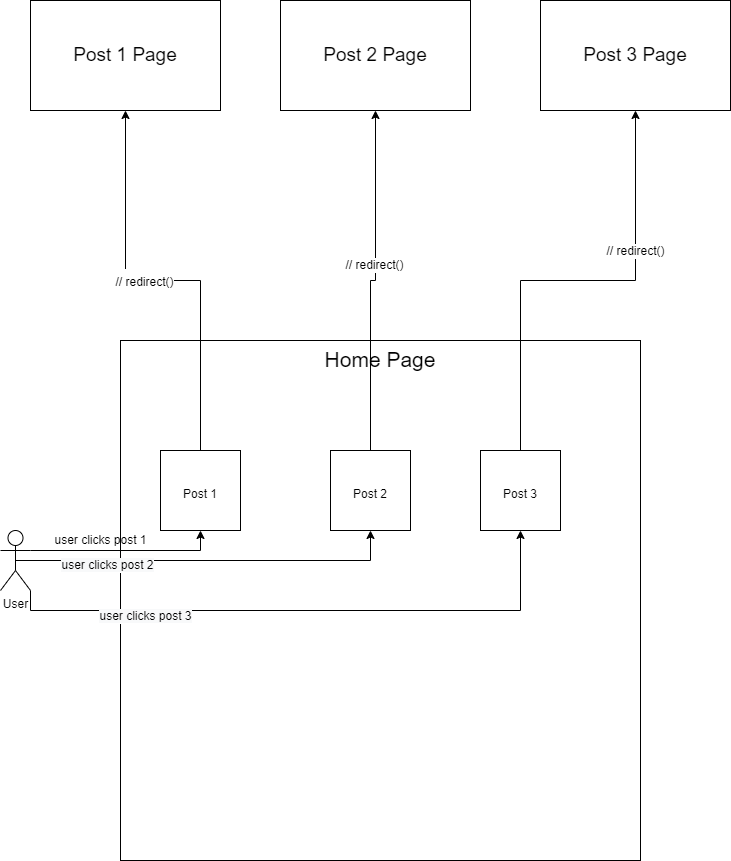

The diagram above was exported from draw.io. Its source (the exported page's mxGraphModel, read from the mxfile embedded in the PNG):
<mxGraphModel dx="2188" dy="1134" grid="1" gridSize="10" guides="1" tooltips="1" connect="1" arrows="1" fold="1" page="1" pageScale="1" pageWidth="850" pageHeight="1100" math="0" shadow="0">
  <root>
    <mxCell id="0" />
    <mxCell id="1" parent="0" />
    <mxCell id="pXwJtYjq3Q-kUDTcPlps-80" value="&lt;font style=&quot;font-size: 21px;&quot;&gt;Home Page&lt;/font&gt;" style="rounded=0;whiteSpace=wrap;html=1;verticalAlign=top;" vertex="1" parent="1">
      <mxGeometry x="170" y="960" width="520" height="520" as="geometry" />
    </mxCell>
    <mxCell id="pXwJtYjq3Q-kUDTcPlps-81" style="edgeStyle=orthogonalEdgeStyle;rounded=0;orthogonalLoop=1;jettySize=auto;html=1;exitX=1;exitY=0.3333333333333333;exitDx=0;exitDy=0;exitPerimeter=0;entryX=0.5;entryY=1;entryDx=0;entryDy=0;fontSize=12;" edge="1" parent="1" source="pXwJtYjq3Q-kUDTcPlps-86" target="pXwJtYjq3Q-kUDTcPlps-92">
      <mxGeometry relative="1" as="geometry" />
    </mxCell>
    <mxCell id="pXwJtYjq3Q-kUDTcPlps-82" style="edgeStyle=orthogonalEdgeStyle;rounded=0;orthogonalLoop=1;jettySize=auto;html=1;exitX=0.5;exitY=0.5;exitDx=0;exitDy=0;exitPerimeter=0;entryX=0.5;entryY=1;entryDx=0;entryDy=0;fontSize=12;" edge="1" parent="1" source="pXwJtYjq3Q-kUDTcPlps-86" target="pXwJtYjq3Q-kUDTcPlps-89">
      <mxGeometry relative="1" as="geometry" />
    </mxCell>
    <mxCell id="pXwJtYjq3Q-kUDTcPlps-83" value="&lt;span style=&quot;background-color: rgb(248, 249, 250);&quot;&gt;user clicks post 2&lt;/span&gt;" style="edgeLabel;html=1;align=center;verticalAlign=middle;resizable=0;points=[];fontSize=12;" vertex="1" connectable="0" parent="pXwJtYjq3Q-kUDTcPlps-82">
      <mxGeometry x="-0.5273" y="-4" relative="1" as="geometry">
        <mxPoint as="offset" />
      </mxGeometry>
    </mxCell>
    <mxCell id="pXwJtYjq3Q-kUDTcPlps-84" style="edgeStyle=orthogonalEdgeStyle;rounded=0;orthogonalLoop=1;jettySize=auto;html=1;exitX=1;exitY=1;exitDx=0;exitDy=0;exitPerimeter=0;entryX=0.5;entryY=1;entryDx=0;entryDy=0;fontSize=12;" edge="1" parent="1" source="pXwJtYjq3Q-kUDTcPlps-86" target="pXwJtYjq3Q-kUDTcPlps-95">
      <mxGeometry relative="1" as="geometry" />
    </mxCell>
    <mxCell id="pXwJtYjq3Q-kUDTcPlps-85" value="&lt;span style=&quot;background-color: rgb(248, 249, 250);&quot;&gt;user clicks post 3&lt;/span&gt;" style="edgeLabel;html=1;align=center;verticalAlign=middle;resizable=0;points=[];fontSize=12;" vertex="1" connectable="0" parent="pXwJtYjq3Q-kUDTcPlps-84">
      <mxGeometry x="-0.5458" y="-5" relative="1" as="geometry">
        <mxPoint as="offset" />
      </mxGeometry>
    </mxCell>
    <mxCell id="pXwJtYjq3Q-kUDTcPlps-86" value="User" style="shape=umlActor;verticalLabelPosition=bottom;verticalAlign=top;html=1;outlineConnect=0;" vertex="1" parent="1">
      <mxGeometry x="50" y="1150" width="30" height="60" as="geometry" />
    </mxCell>
    <mxCell id="pXwJtYjq3Q-kUDTcPlps-87" style="edgeStyle=orthogonalEdgeStyle;rounded=0;orthogonalLoop=1;jettySize=auto;html=1;exitX=0.5;exitY=0;exitDx=0;exitDy=0;entryX=0.5;entryY=1;entryDx=0;entryDy=0;fontSize=19;" edge="1" parent="1" source="pXwJtYjq3Q-kUDTcPlps-89" target="pXwJtYjq3Q-kUDTcPlps-98">
      <mxGeometry relative="1" as="geometry" />
    </mxCell>
    <mxCell id="pXwJtYjq3Q-kUDTcPlps-88" value="// redirect()" style="edgeLabel;html=1;align=center;verticalAlign=middle;resizable=0;points=[];fontSize=12;" vertex="1" connectable="0" parent="pXwJtYjq3Q-kUDTcPlps-87">
      <mxGeometry x="0.1072" y="2" relative="1" as="geometry">
        <mxPoint as="offset" />
      </mxGeometry>
    </mxCell>
    <mxCell id="pXwJtYjq3Q-kUDTcPlps-89" value="&lt;font style=&quot;font-size: 12px;&quot;&gt;Post 2&lt;/font&gt;" style="whiteSpace=wrap;html=1;aspect=fixed;fontSize=21;" vertex="1" parent="1">
      <mxGeometry x="380" y="1070" width="80" height="80" as="geometry" />
    </mxCell>
    <mxCell id="pXwJtYjq3Q-kUDTcPlps-90" style="edgeStyle=orthogonalEdgeStyle;rounded=0;orthogonalLoop=1;jettySize=auto;html=1;exitX=0.5;exitY=0;exitDx=0;exitDy=0;entryX=0.5;entryY=1;entryDx=0;entryDy=0;fontSize=19;" edge="1" parent="1" source="pXwJtYjq3Q-kUDTcPlps-92" target="pXwJtYjq3Q-kUDTcPlps-97">
      <mxGeometry relative="1" as="geometry" />
    </mxCell>
    <mxCell id="pXwJtYjq3Q-kUDTcPlps-91" value="&lt;font style=&quot;font-size: 12px;&quot;&gt;// redirect()&lt;/font&gt;" style="edgeLabel;html=1;align=center;verticalAlign=middle;resizable=0;points=[];fontSize=19;" vertex="1" connectable="0" parent="pXwJtYjq3Q-kUDTcPlps-90">
      <mxGeometry x="0.094" y="-1" relative="1" as="geometry">
        <mxPoint as="offset" />
      </mxGeometry>
    </mxCell>
    <mxCell id="pXwJtYjq3Q-kUDTcPlps-92" value="&lt;font style=&quot;font-size: 12px;&quot;&gt;Post 1&lt;/font&gt;" style="whiteSpace=wrap;html=1;aspect=fixed;fontSize=21;" vertex="1" parent="1">
      <mxGeometry x="210" y="1070" width="80" height="80" as="geometry" />
    </mxCell>
    <mxCell id="pXwJtYjq3Q-kUDTcPlps-93" style="edgeStyle=orthogonalEdgeStyle;rounded=0;orthogonalLoop=1;jettySize=auto;html=1;exitX=0.5;exitY=0;exitDx=0;exitDy=0;entryX=0.5;entryY=1;entryDx=0;entryDy=0;fontSize=19;" edge="1" parent="1" source="pXwJtYjq3Q-kUDTcPlps-95" target="pXwJtYjq3Q-kUDTcPlps-99">
      <mxGeometry relative="1" as="geometry" />
    </mxCell>
    <mxCell id="pXwJtYjq3Q-kUDTcPlps-94" value="// redirect()" style="edgeLabel;html=1;align=center;verticalAlign=middle;resizable=0;points=[];fontSize=12;" vertex="1" connectable="0" parent="pXwJtYjq3Q-kUDTcPlps-93">
      <mxGeometry x="0.3846" y="1" relative="1" as="geometry">
        <mxPoint as="offset" />
      </mxGeometry>
    </mxCell>
    <mxCell id="pXwJtYjq3Q-kUDTcPlps-95" value="&lt;font style=&quot;font-size: 12px;&quot;&gt;Post 3&lt;/font&gt;" style="whiteSpace=wrap;html=1;aspect=fixed;fontSize=21;" vertex="1" parent="1">
      <mxGeometry x="530" y="1070" width="80" height="80" as="geometry" />
    </mxCell>
    <mxCell id="pXwJtYjq3Q-kUDTcPlps-96" value="user clicks post 1" style="text;html=1;align=center;verticalAlign=middle;resizable=0;points=[];autosize=1;strokeColor=none;fillColor=none;fontSize=12;" vertex="1" parent="1">
      <mxGeometry x="90" y="1145" width="120" height="30" as="geometry" />
    </mxCell>
    <mxCell id="pXwJtYjq3Q-kUDTcPlps-97" value="&lt;font style=&quot;font-size: 19px;&quot;&gt;Post 1 Page&lt;/font&gt;" style="rounded=0;whiteSpace=wrap;html=1;fontSize=12;" vertex="1" parent="1">
      <mxGeometry x="80" y="620" width="190" height="110" as="geometry" />
    </mxCell>
    <mxCell id="pXwJtYjq3Q-kUDTcPlps-98" value="&lt;font style=&quot;font-size: 19px;&quot;&gt;Post 2 Page&lt;/font&gt;" style="rounded=0;whiteSpace=wrap;html=1;fontSize=12;" vertex="1" parent="1">
      <mxGeometry x="330" y="620" width="190" height="110" as="geometry" />
    </mxCell>
    <mxCell id="pXwJtYjq3Q-kUDTcPlps-99" value="&lt;font style=&quot;font-size: 19px;&quot;&gt;Post 3 Page&lt;/font&gt;" style="rounded=0;whiteSpace=wrap;html=1;fontSize=12;" vertex="1" parent="1">
      <mxGeometry x="590" y="620" width="190" height="110" as="geometry" />
    </mxCell>
  </root>
</mxGraphModel>